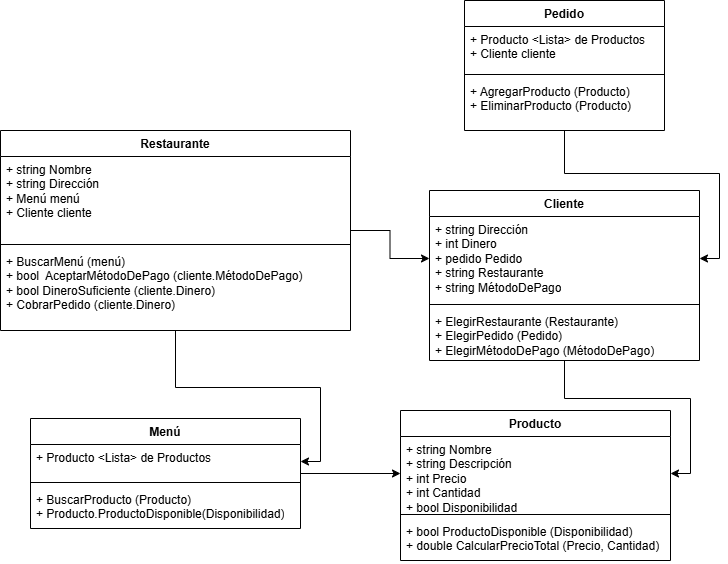

The diagram above was exported from draw.io. Its source (the exported page's mxGraphModel, read from the mxfile embedded in the PNG):
<mxGraphModel dx="2280" dy="718" grid="1" gridSize="10" guides="1" tooltips="1" connect="1" arrows="1" fold="1" page="1" pageScale="1" pageWidth="827" pageHeight="1169" math="0" shadow="0">
  <root>
    <mxCell id="0" />
    <mxCell id="1" parent="0" />
    <mxCell id="IFQEl66KjLDNWixOOxQN-12" value="" style="edgeStyle=orthogonalEdgeStyle;rounded=0;orthogonalLoop=1;jettySize=auto;html=1;" edge="1" parent="1" source="ZktdpfSlj5q88qsghZjz-1" target="ZktdpfSlj5q88qsghZjz-6">
      <mxGeometry relative="1" as="geometry" />
    </mxCell>
    <mxCell id="ZktdpfSlj5q88qsghZjz-1" value="Cliente" style="swimlane;fontStyle=1;align=center;verticalAlign=top;childLayout=stackLayout;horizontal=1;startSize=26;horizontalStack=0;resizeParent=1;resizeParentMax=0;resizeLast=0;collapsible=1;marginBottom=0;whiteSpace=wrap;html=1;" parent="1" vertex="1">
      <mxGeometry x="279" y="200" width="270" height="170" as="geometry" />
    </mxCell>
    <mxCell id="ZktdpfSlj5q88qsghZjz-2" value="+ string Dirección&lt;div&gt;+ int Dinero&lt;/div&gt;&lt;div&gt;+ pedido Pedido&lt;/div&gt;&lt;div&gt;+ string Restaurante&lt;/div&gt;&lt;div&gt;+ string MétodoDePago&lt;/div&gt;" style="text;strokeColor=none;fillColor=none;align=left;verticalAlign=top;spacingLeft=4;spacingRight=4;overflow=hidden;rotatable=0;points=[[0,0.5],[1,0.5]];portConstraint=eastwest;whiteSpace=wrap;html=1;" parent="ZktdpfSlj5q88qsghZjz-1" vertex="1">
      <mxGeometry y="26" width="270" height="84" as="geometry" />
    </mxCell>
    <mxCell id="ZktdpfSlj5q88qsghZjz-3" value="" style="line;strokeWidth=1;fillColor=none;align=left;verticalAlign=middle;spacingTop=-1;spacingLeft=3;spacingRight=3;rotatable=0;labelPosition=right;points=[];portConstraint=eastwest;strokeColor=inherit;" parent="ZktdpfSlj5q88qsghZjz-1" vertex="1">
      <mxGeometry y="110" width="270" height="8" as="geometry" />
    </mxCell>
    <mxCell id="ZktdpfSlj5q88qsghZjz-4" value="+ ElegirRestaurante (Restaurante)&lt;div&gt;+ ElegirPedido (Pedido)&lt;/div&gt;&lt;div&gt;+ ElegirMétodoDePago (MétodoDePago)&lt;/div&gt;" style="text;strokeColor=none;fillColor=none;align=left;verticalAlign=top;spacingLeft=4;spacingRight=4;overflow=hidden;rotatable=0;points=[[0,0.5],[1,0.5]];portConstraint=eastwest;whiteSpace=wrap;html=1;" parent="ZktdpfSlj5q88qsghZjz-1" vertex="1">
      <mxGeometry y="118" width="270" height="52" as="geometry" />
    </mxCell>
    <mxCell id="ZktdpfSlj5q88qsghZjz-5" value="Producto" style="swimlane;fontStyle=1;align=center;verticalAlign=top;childLayout=stackLayout;horizontal=1;startSize=26;horizontalStack=0;resizeParent=1;resizeParentMax=0;resizeLast=0;collapsible=1;marginBottom=0;whiteSpace=wrap;html=1;" parent="1" vertex="1">
      <mxGeometry x="250" y="420" width="270" height="150" as="geometry" />
    </mxCell>
    <mxCell id="ZktdpfSlj5q88qsghZjz-6" value="+ string Nombre&lt;div&gt;+ string Descripción&lt;/div&gt;&lt;div&gt;+ int Precio&lt;/div&gt;&lt;div&gt;+ int Cantidad&lt;/div&gt;&lt;div&gt;+ bool Disponibilidad&lt;/div&gt;" style="text;strokeColor=none;fillColor=none;align=left;verticalAlign=top;spacingLeft=4;spacingRight=4;overflow=hidden;rotatable=0;points=[[0,0.5],[1,0.5]];portConstraint=eastwest;whiteSpace=wrap;html=1;" parent="ZktdpfSlj5q88qsghZjz-5" vertex="1">
      <mxGeometry y="26" width="270" height="74" as="geometry" />
    </mxCell>
    <mxCell id="ZktdpfSlj5q88qsghZjz-7" value="" style="line;strokeWidth=1;fillColor=none;align=left;verticalAlign=middle;spacingTop=-1;spacingLeft=3;spacingRight=3;rotatable=0;labelPosition=right;points=[];portConstraint=eastwest;strokeColor=inherit;" parent="ZktdpfSlj5q88qsghZjz-5" vertex="1">
      <mxGeometry y="100" width="270" height="8" as="geometry" />
    </mxCell>
    <mxCell id="ZktdpfSlj5q88qsghZjz-8" value="+ bool ProductoDisponible (Disponibilidad)&lt;div&gt;+ double CalcularPrecioTotal (Precio, Cantidad)&lt;/div&gt;" style="text;strokeColor=none;fillColor=none;align=left;verticalAlign=top;spacingLeft=4;spacingRight=4;overflow=hidden;rotatable=0;points=[[0,0.5],[1,0.5]];portConstraint=eastwest;whiteSpace=wrap;html=1;" parent="ZktdpfSlj5q88qsghZjz-5" vertex="1">
      <mxGeometry y="108" width="270" height="42" as="geometry" />
    </mxCell>
    <mxCell id="IFQEl66KjLDNWixOOxQN-10" value="" style="edgeStyle=orthogonalEdgeStyle;rounded=0;orthogonalLoop=1;jettySize=auto;html=1;" edge="1" parent="1" source="ZktdpfSlj5q88qsghZjz-9" target="ZktdpfSlj5q88qsghZjz-2">
      <mxGeometry relative="1" as="geometry" />
    </mxCell>
    <mxCell id="ZktdpfSlj5q88qsghZjz-9" value="Pedido" style="swimlane;fontStyle=1;align=center;verticalAlign=top;childLayout=stackLayout;horizontal=1;startSize=26;horizontalStack=0;resizeParent=1;resizeParentMax=0;resizeLast=0;collapsible=1;marginBottom=0;whiteSpace=wrap;html=1;" parent="1" vertex="1">
      <mxGeometry x="314" y="10" width="200" height="130" as="geometry" />
    </mxCell>
    <mxCell id="ZktdpfSlj5q88qsghZjz-10" value="+ Producto &amp;lt;Lista&amp;gt; de Productos&lt;div&gt;+ Cliente cliente&lt;/div&gt;" style="text;strokeColor=none;fillColor=none;align=left;verticalAlign=top;spacingLeft=4;spacingRight=4;overflow=hidden;rotatable=0;points=[[0,0.5],[1,0.5]];portConstraint=eastwest;whiteSpace=wrap;html=1;" parent="ZktdpfSlj5q88qsghZjz-9" vertex="1">
      <mxGeometry y="26" width="200" height="44" as="geometry" />
    </mxCell>
    <mxCell id="ZktdpfSlj5q88qsghZjz-11" value="" style="line;strokeWidth=1;fillColor=none;align=left;verticalAlign=middle;spacingTop=-1;spacingLeft=3;spacingRight=3;rotatable=0;labelPosition=right;points=[];portConstraint=eastwest;strokeColor=inherit;" parent="ZktdpfSlj5q88qsghZjz-9" vertex="1">
      <mxGeometry y="70" width="200" height="8" as="geometry" />
    </mxCell>
    <mxCell id="ZktdpfSlj5q88qsghZjz-12" value="+ AgregarProducto (Producto)&lt;div&gt;+ EliminarProducto (Producto)&lt;/div&gt;" style="text;strokeColor=none;fillColor=none;align=left;verticalAlign=top;spacingLeft=4;spacingRight=4;overflow=hidden;rotatable=0;points=[[0,0.5],[1,0.5]];portConstraint=eastwest;whiteSpace=wrap;html=1;" parent="ZktdpfSlj5q88qsghZjz-9" vertex="1">
      <mxGeometry y="78" width="200" height="52" as="geometry" />
    </mxCell>
    <mxCell id="IFQEl66KjLDNWixOOxQN-13" value="" style="edgeStyle=orthogonalEdgeStyle;rounded=0;orthogonalLoop=1;jettySize=auto;html=1;" edge="1" parent="1" source="IFQEl66KjLDNWixOOxQN-1" target="ZktdpfSlj5q88qsghZjz-6">
      <mxGeometry relative="1" as="geometry" />
    </mxCell>
    <mxCell id="IFQEl66KjLDNWixOOxQN-1" value="Menú" style="swimlane;fontStyle=1;align=center;verticalAlign=top;childLayout=stackLayout;horizontal=1;startSize=26;horizontalStack=0;resizeParent=1;resizeParentMax=0;resizeLast=0;collapsible=1;marginBottom=0;whiteSpace=wrap;html=1;" vertex="1" parent="1">
      <mxGeometry x="-120" y="428" width="270" height="110" as="geometry" />
    </mxCell>
    <mxCell id="IFQEl66KjLDNWixOOxQN-2" value="+ Producto &amp;lt;Lista&amp;gt; de Productos" style="text;strokeColor=none;fillColor=none;align=left;verticalAlign=top;spacingLeft=4;spacingRight=4;overflow=hidden;rotatable=0;points=[[0,0.5],[1,0.5]];portConstraint=eastwest;whiteSpace=wrap;html=1;" vertex="1" parent="IFQEl66KjLDNWixOOxQN-1">
      <mxGeometry y="26" width="270" height="34" as="geometry" />
    </mxCell>
    <mxCell id="IFQEl66KjLDNWixOOxQN-3" value="" style="line;strokeWidth=1;fillColor=none;align=left;verticalAlign=middle;spacingTop=-1;spacingLeft=3;spacingRight=3;rotatable=0;labelPosition=right;points=[];portConstraint=eastwest;strokeColor=inherit;" vertex="1" parent="IFQEl66KjLDNWixOOxQN-1">
      <mxGeometry y="60" width="270" height="8" as="geometry" />
    </mxCell>
    <mxCell id="IFQEl66KjLDNWixOOxQN-4" value="+ BuscarProducto (Producto)&lt;div&gt;+ Producto.ProductoDisponible(Disponibilidad)&lt;/div&gt;" style="text;strokeColor=none;fillColor=none;align=left;verticalAlign=top;spacingLeft=4;spacingRight=4;overflow=hidden;rotatable=0;points=[[0,0.5],[1,0.5]];portConstraint=eastwest;whiteSpace=wrap;html=1;" vertex="1" parent="IFQEl66KjLDNWixOOxQN-1">
      <mxGeometry y="68" width="270" height="42" as="geometry" />
    </mxCell>
    <mxCell id="IFQEl66KjLDNWixOOxQN-14" value="" style="edgeStyle=orthogonalEdgeStyle;rounded=0;orthogonalLoop=1;jettySize=auto;html=1;" edge="1" parent="1" source="IFQEl66KjLDNWixOOxQN-5" target="ZktdpfSlj5q88qsghZjz-2">
      <mxGeometry relative="1" as="geometry" />
    </mxCell>
    <mxCell id="IFQEl66KjLDNWixOOxQN-15" value="" style="edgeStyle=orthogonalEdgeStyle;rounded=0;orthogonalLoop=1;jettySize=auto;html=1;" edge="1" parent="1" source="IFQEl66KjLDNWixOOxQN-5" target="IFQEl66KjLDNWixOOxQN-2">
      <mxGeometry relative="1" as="geometry" />
    </mxCell>
    <mxCell id="IFQEl66KjLDNWixOOxQN-5" value="Restaurante" style="swimlane;fontStyle=1;align=center;verticalAlign=top;childLayout=stackLayout;horizontal=1;startSize=26;horizontalStack=0;resizeParent=1;resizeParentMax=0;resizeLast=0;collapsible=1;marginBottom=0;whiteSpace=wrap;html=1;" vertex="1" parent="1">
      <mxGeometry x="-150" y="140" width="350" height="200" as="geometry" />
    </mxCell>
    <mxCell id="IFQEl66KjLDNWixOOxQN-6" value="+ string Nombre&lt;div&gt;+ string Dirección&lt;/div&gt;&lt;div&gt;+ Menú menú&lt;/div&gt;&lt;div&gt;+ Cliente cliente&lt;/div&gt;" style="text;strokeColor=none;fillColor=none;align=left;verticalAlign=top;spacingLeft=4;spacingRight=4;overflow=hidden;rotatable=0;points=[[0,0.5],[1,0.5]];portConstraint=eastwest;whiteSpace=wrap;html=1;" vertex="1" parent="IFQEl66KjLDNWixOOxQN-5">
      <mxGeometry y="26" width="350" height="84" as="geometry" />
    </mxCell>
    <mxCell id="IFQEl66KjLDNWixOOxQN-7" value="" style="line;strokeWidth=1;fillColor=none;align=left;verticalAlign=middle;spacingTop=-1;spacingLeft=3;spacingRight=3;rotatable=0;labelPosition=right;points=[];portConstraint=eastwest;strokeColor=inherit;" vertex="1" parent="IFQEl66KjLDNWixOOxQN-5">
      <mxGeometry y="110" width="350" height="8" as="geometry" />
    </mxCell>
    <mxCell id="IFQEl66KjLDNWixOOxQN-8" value="+ BuscarMenú (menú)&lt;div&gt;+ bool&amp;nbsp; AceptarMétodoDePago (cliente.MétodoDePago)&lt;/div&gt;&lt;div&gt;+ bool DineroSuficiente (cliente.Dinero)&lt;/div&gt;&lt;div&gt;+ CobrarPedido (cliente.Dinero)&lt;/div&gt;" style="text;strokeColor=none;fillColor=none;align=left;verticalAlign=top;spacingLeft=4;spacingRight=4;overflow=hidden;rotatable=0;points=[[0,0.5],[1,0.5]];portConstraint=eastwest;whiteSpace=wrap;html=1;" vertex="1" parent="IFQEl66KjLDNWixOOxQN-5">
      <mxGeometry y="118" width="350" height="82" as="geometry" />
    </mxCell>
  </root>
</mxGraphModel>